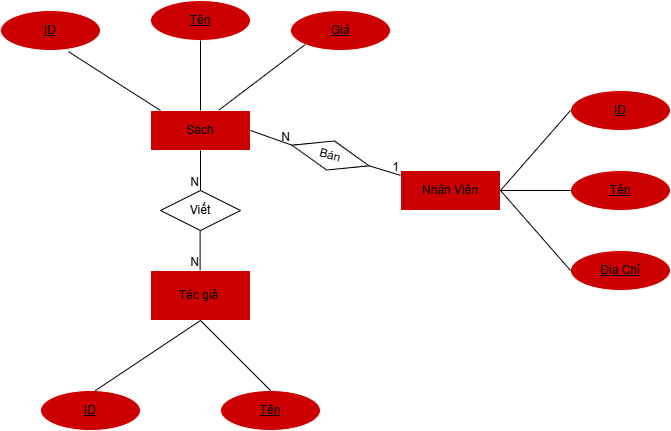

The diagram above was exported from draw.io. Its source (the exported page's mxGraphModel, read from the mxfile embedded in the PNG):
<mxGraphModel dx="1442" dy="927" grid="1" gridSize="10" guides="1" tooltips="1" connect="1" arrows="1" fold="1" page="0" pageScale="1" pageWidth="827" pageHeight="1169" math="0" shadow="0">
  <root>
    <mxCell id="0" />
    <mxCell id="1" parent="0" />
    <mxCell id="9uGzp6Hkw66vCgxFcnqz-1" value="Sách" style="whiteSpace=wrap;html=1;align=center;fontStyle=0;fillColor=#CC0000;strokeColor=#FFFFFF;" parent="1" vertex="1">
      <mxGeometry x="-120" y="80" width="100" height="40" as="geometry" />
    </mxCell>
    <mxCell id="9uGzp6Hkw66vCgxFcnqz-2" value="Tác giả&amp;nbsp;&lt;span style=&quot;color: rgba(0, 0, 0, 0); font-family: monospace; font-size: 0px; text-align: start; text-wrap-mode: nowrap;&quot;&gt;%3CmxGraphModel%3E%3Croot%3E%3CmxCell%20id%3D%220%22%2F%3E%3CmxCell%20id%3D%221%22%20parent%3D%220%22%2F%3E%3CmxCell%20id%3D%222%22%20value%3D%22S%C3%A1ch%22%20style%3D%22whiteSpace%3Dwrap%3Bhtml%3D1%3Balign%3Dcenter%3B%22%20vertex%3D%221%22%20parent%3D%221%22%3E%3CmxGeometry%20x%3D%22-120%22%20y%3D%2280%22%20width%3D%22100%22%20height%3D%2240%22%20as%3D%22geometry%22%2F%3E%3C%2FmxCell%3E%3C%2Froot%3E%3C%2FmxGraphModel%3E&lt;/span&gt;" style="whiteSpace=wrap;html=1;align=center;fillColor=#CC0000;strokeColor=#FFFFFF;" parent="1" vertex="1">
      <mxGeometry x="-120" y="240" width="100" height="50" as="geometry" />
    </mxCell>
    <mxCell id="9uGzp6Hkw66vCgxFcnqz-3" value="Nhân Viên" style="whiteSpace=wrap;html=1;align=center;fillColor=#CC0000;strokeColor=#FFFFFF;" parent="1" vertex="1">
      <mxGeometry x="130" y="140" width="100" height="40" as="geometry" />
    </mxCell>
    <mxCell id="9uGzp6Hkw66vCgxFcnqz-4" value="ID" style="ellipse;whiteSpace=wrap;html=1;align=center;fontStyle=4;fillColor=#CC0000;strokeColor=#FFFFFF;" parent="1" vertex="1">
      <mxGeometry x="-270" y="-20" width="100" height="40" as="geometry" />
    </mxCell>
    <mxCell id="9uGzp6Hkw66vCgxFcnqz-5" value="Tên" style="ellipse;whiteSpace=wrap;html=1;align=center;fontStyle=4;fillColor=#CC0000;strokeColor=#FFFFFF;" parent="1" vertex="1">
      <mxGeometry x="-120" y="-30" width="100" height="40" as="geometry" />
    </mxCell>
    <mxCell id="9uGzp6Hkw66vCgxFcnqz-6" value="Giá" style="ellipse;whiteSpace=wrap;html=1;align=center;fontStyle=4;fillColor=#CC0000;strokeColor=#FFFFFF;" parent="1" vertex="1">
      <mxGeometry x="20" y="-20" width="100" height="40" as="geometry" />
    </mxCell>
    <mxCell id="9uGzp6Hkw66vCgxFcnqz-7" value="ID" style="ellipse;whiteSpace=wrap;html=1;align=center;fontStyle=4;fillColor=#CC0000;strokeColor=#FFFFFF;" parent="1" vertex="1">
      <mxGeometry x="-230" y="360" width="100" height="40" as="geometry" />
    </mxCell>
    <mxCell id="9uGzp6Hkw66vCgxFcnqz-8" value="Tên" style="ellipse;whiteSpace=wrap;html=1;align=center;fontStyle=4;fillColor=#CC0000;strokeColor=#FFFFFF;" parent="1" vertex="1">
      <mxGeometry x="-50" y="360" width="100" height="40" as="geometry" />
    </mxCell>
    <mxCell id="9uGzp6Hkw66vCgxFcnqz-9" value="ID" style="ellipse;whiteSpace=wrap;html=1;align=center;fontStyle=4;fillColor=#CC0000;strokeColor=#FFFFFF;" parent="1" vertex="1">
      <mxGeometry x="300" y="60" width="100" height="40" as="geometry" />
    </mxCell>
    <mxCell id="9uGzp6Hkw66vCgxFcnqz-10" value="Tên" style="ellipse;whiteSpace=wrap;html=1;align=center;fontStyle=4;fillColor=#CC0000;strokeColor=#FFFFFF;" parent="1" vertex="1">
      <mxGeometry x="300" y="140" width="100" height="40" as="geometry" />
    </mxCell>
    <mxCell id="9uGzp6Hkw66vCgxFcnqz-11" value="Địa Chỉ" style="ellipse;whiteSpace=wrap;html=1;align=center;fontStyle=4;fillColor=#CC0000;strokeColor=#FFFFFF;" parent="1" vertex="1">
      <mxGeometry x="300" y="220" width="100" height="40" as="geometry" />
    </mxCell>
    <mxCell id="9uGzp6Hkw66vCgxFcnqz-12" value="" style="endArrow=none;html=1;rounded=0;entryX=0.1;entryY=0;entryDx=0;entryDy=0;entryPerimeter=0;exitX=0.68;exitY=1.03;exitDx=0;exitDy=0;exitPerimeter=0;" parent="1" source="9uGzp6Hkw66vCgxFcnqz-4" target="9uGzp6Hkw66vCgxFcnqz-1" edge="1">
      <mxGeometry relative="1" as="geometry">
        <mxPoint x="-220" y="60" as="sourcePoint" />
        <mxPoint x="-60" y="60" as="targetPoint" />
      </mxGeometry>
    </mxCell>
    <mxCell id="9uGzp6Hkw66vCgxFcnqz-13" value="" style="endArrow=none;html=1;rounded=0;entryX=0.5;entryY=0;entryDx=0;entryDy=0;exitX=0.5;exitY=1;exitDx=0;exitDy=0;" parent="1" source="9uGzp6Hkw66vCgxFcnqz-5" target="9uGzp6Hkw66vCgxFcnqz-1" edge="1">
      <mxGeometry relative="1" as="geometry">
        <mxPoint x="-140" y="40" as="sourcePoint" />
        <mxPoint x="20" y="40" as="targetPoint" />
      </mxGeometry>
    </mxCell>
    <mxCell id="9uGzp6Hkw66vCgxFcnqz-14" value="" style="endArrow=none;html=1;rounded=0;entryX=0;entryY=1;entryDx=0;entryDy=0;exitX=0.684;exitY=-0.01;exitDx=0;exitDy=0;exitPerimeter=0;" parent="1" source="9uGzp6Hkw66vCgxFcnqz-1" target="9uGzp6Hkw66vCgxFcnqz-6" edge="1">
      <mxGeometry relative="1" as="geometry">
        <mxPoint x="-70" y="60" as="sourcePoint" />
        <mxPoint x="90" y="60" as="targetPoint" />
      </mxGeometry>
    </mxCell>
    <mxCell id="9uGzp6Hkw66vCgxFcnqz-15" value="" style="endArrow=none;html=1;rounded=0;entryX=0.5;entryY=1;entryDx=0;entryDy=0;exitX=0.547;exitY=0.004;exitDx=0;exitDy=0;exitPerimeter=0;" parent="1" source="9uGzp6Hkw66vCgxFcnqz-7" target="9uGzp6Hkw66vCgxFcnqz-2" edge="1">
      <mxGeometry relative="1" as="geometry">
        <mxPoint x="-220" y="320" as="sourcePoint" />
        <mxPoint x="-60" y="320" as="targetPoint" />
      </mxGeometry>
    </mxCell>
    <mxCell id="9uGzp6Hkw66vCgxFcnqz-16" value="" style="endArrow=none;html=1;rounded=0;exitX=0.5;exitY=1;exitDx=0;exitDy=0;entryX=0.5;entryY=0;entryDx=0;entryDy=0;" parent="1" source="9uGzp6Hkw66vCgxFcnqz-2" target="9uGzp6Hkw66vCgxFcnqz-8" edge="1">
      <mxGeometry relative="1" as="geometry">
        <mxPoint x="-160" y="350" as="sourcePoint" />
        <mxPoint y="350" as="targetPoint" />
      </mxGeometry>
    </mxCell>
    <mxCell id="9uGzp6Hkw66vCgxFcnqz-17" value="" style="endArrow=none;html=1;rounded=0;entryX=0;entryY=0.5;entryDx=0;entryDy=0;exitX=1;exitY=0.5;exitDx=0;exitDy=0;" parent="1" source="9uGzp6Hkw66vCgxFcnqz-3" target="9uGzp6Hkw66vCgxFcnqz-9" edge="1">
      <mxGeometry relative="1" as="geometry">
        <mxPoint x="180" y="130" as="sourcePoint" />
        <mxPoint x="340" y="130" as="targetPoint" />
      </mxGeometry>
    </mxCell>
    <mxCell id="9uGzp6Hkw66vCgxFcnqz-18" value="" style="endArrow=none;html=1;rounded=0;entryX=0;entryY=0.5;entryDx=0;entryDy=0;exitX=1;exitY=0.5;exitDx=0;exitDy=0;" parent="1" source="9uGzp6Hkw66vCgxFcnqz-3" target="9uGzp6Hkw66vCgxFcnqz-10" edge="1">
      <mxGeometry relative="1" as="geometry">
        <mxPoint x="230" y="190" as="sourcePoint" />
        <mxPoint x="390" y="190" as="targetPoint" />
      </mxGeometry>
    </mxCell>
    <mxCell id="9uGzp6Hkw66vCgxFcnqz-19" value="" style="endArrow=none;html=1;rounded=0;entryX=0;entryY=0.5;entryDx=0;entryDy=0;exitX=1;exitY=0.5;exitDx=0;exitDy=0;" parent="1" source="9uGzp6Hkw66vCgxFcnqz-3" target="9uGzp6Hkw66vCgxFcnqz-11" edge="1">
      <mxGeometry relative="1" as="geometry">
        <mxPoint x="150" y="230" as="sourcePoint" />
        <mxPoint x="310" y="230" as="targetPoint" />
      </mxGeometry>
    </mxCell>
    <mxCell id="9uGzp6Hkw66vCgxFcnqz-20" value="Viết" style="shape=rhombus;perimeter=rhombusPerimeter;whiteSpace=wrap;html=1;align=center;" parent="1" vertex="1">
      <mxGeometry x="-110" y="160" width="80" height="40" as="geometry" />
    </mxCell>
    <mxCell id="9uGzp6Hkw66vCgxFcnqz-21" value="Bán" style="shape=rhombus;perimeter=rhombusPerimeter;whiteSpace=wrap;html=1;align=center;rotation=15;" parent="1" vertex="1">
      <mxGeometry x="20" y="110" width="80" height="30" as="geometry" />
    </mxCell>
    <mxCell id="9uGzp6Hkw66vCgxFcnqz-22" value="" style="endArrow=none;html=1;rounded=0;entryX=0.5;entryY=0;entryDx=0;entryDy=0;exitX=0.5;exitY=1;exitDx=0;exitDy=0;" parent="1" source="9uGzp6Hkw66vCgxFcnqz-1" target="9uGzp6Hkw66vCgxFcnqz-20" edge="1">
      <mxGeometry relative="1" as="geometry">
        <mxPoint x="-170" y="140" as="sourcePoint" />
        <mxPoint x="-10" y="140" as="targetPoint" />
      </mxGeometry>
    </mxCell>
    <mxCell id="9uGzp6Hkw66vCgxFcnqz-23" value="N" style="resizable=0;html=1;whiteSpace=wrap;align=right;verticalAlign=bottom;" parent="9uGzp6Hkw66vCgxFcnqz-22" connectable="0" vertex="1">
      <mxGeometry x="1" relative="1" as="geometry" />
    </mxCell>
    <mxCell id="9uGzp6Hkw66vCgxFcnqz-24" value="" style="endArrow=none;html=1;rounded=0;entryX=0.5;entryY=0;entryDx=0;entryDy=0;exitX=0.5;exitY=1;exitDx=0;exitDy=0;" parent="1" edge="1">
      <mxGeometry relative="1" as="geometry">
        <mxPoint x="-70.38" y="200" as="sourcePoint" />
        <mxPoint x="-70.38" y="240" as="targetPoint" />
      </mxGeometry>
    </mxCell>
    <mxCell id="9uGzp6Hkw66vCgxFcnqz-25" value="N" style="resizable=0;html=1;whiteSpace=wrap;align=right;verticalAlign=bottom;" parent="9uGzp6Hkw66vCgxFcnqz-24" connectable="0" vertex="1">
      <mxGeometry x="1" relative="1" as="geometry" />
    </mxCell>
    <mxCell id="9uGzp6Hkw66vCgxFcnqz-26" value="" style="endArrow=none;html=1;rounded=0;entryX=0;entryY=0.5;entryDx=0;entryDy=0;" parent="1" target="9uGzp6Hkw66vCgxFcnqz-21" edge="1">
      <mxGeometry relative="1" as="geometry">
        <mxPoint x="-20" y="100" as="sourcePoint" />
        <mxPoint x="140" y="100" as="targetPoint" />
      </mxGeometry>
    </mxCell>
    <mxCell id="9uGzp6Hkw66vCgxFcnqz-27" value="N" style="resizable=0;html=1;whiteSpace=wrap;align=right;verticalAlign=bottom;" parent="9uGzp6Hkw66vCgxFcnqz-26" connectable="0" vertex="1">
      <mxGeometry x="1" relative="1" as="geometry" />
    </mxCell>
    <mxCell id="9uGzp6Hkw66vCgxFcnqz-28" value="" style="endArrow=none;html=1;rounded=0;exitX=1;exitY=0.5;exitDx=0;exitDy=0;" parent="1" source="9uGzp6Hkw66vCgxFcnqz-21" target="9uGzp6Hkw66vCgxFcnqz-3" edge="1">
      <mxGeometry relative="1" as="geometry">
        <mxPoint x="90" y="140" as="sourcePoint" />
        <mxPoint x="250" y="140" as="targetPoint" />
      </mxGeometry>
    </mxCell>
    <mxCell id="9uGzp6Hkw66vCgxFcnqz-29" value="1" style="resizable=0;html=1;whiteSpace=wrap;align=right;verticalAlign=bottom;" parent="9uGzp6Hkw66vCgxFcnqz-28" connectable="0" vertex="1">
      <mxGeometry x="1" relative="1" as="geometry" />
    </mxCell>
  </root>
</mxGraphModel>